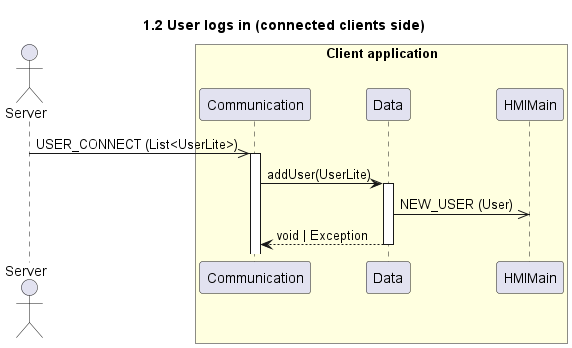

The diagram above was rendered by PlantUML. Its source (embedded in the PNG):
@startuml 1.2 User logs in (connected clients side)
title 1.2 User logs in (connected clients side)

actor "Server" as server
box "Client application" #LightYellow
    participant "Communication" as com
    participant "Data" as data
    participant "HMIMain" as hmi
end box

server->>com++: USER_CONNECT (List<UserLite>)
com->data++: addUser(UserLite)
data->>hmi: NEW_USER (User)
return void | Exception

@enduml